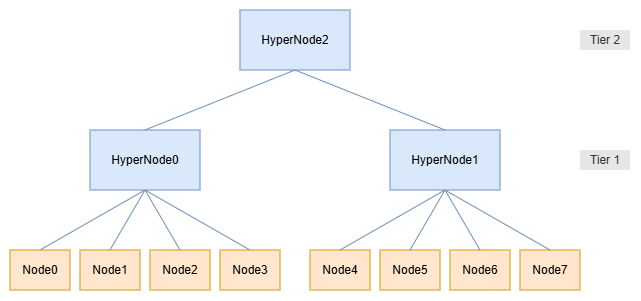

The diagram above was exported from draw.io. Its source (the exported page's mxGraphModel, read from the mxfile embedded in the PNG):
<mxGraphModel dx="870" dy="632" grid="1" gridSize="10" guides="1" tooltips="1" connect="1" arrows="1" fold="1" page="1" pageScale="1" pageWidth="827" pageHeight="1169" math="0" shadow="0">
  <root>
    <mxCell id="0" />
    <mxCell id="1" parent="0" />
    <mxCell id="WfR4iWVbbxlj7l3TcOAc-14" style="rounded=0;orthogonalLoop=1;jettySize=auto;html=1;exitX=0.5;exitY=1;exitDx=0;exitDy=0;entryX=0.5;entryY=0;entryDx=0;entryDy=0;endArrow=none;endFill=0;fillColor=#dae8fc;strokeColor=#6c8ebf;" parent="1" source="WfR4iWVbbxlj7l3TcOAc-2" target="WfR4iWVbbxlj7l3TcOAc-4" edge="1">
      <mxGeometry relative="1" as="geometry" />
    </mxCell>
    <mxCell id="WfR4iWVbbxlj7l3TcOAc-17" style="edgeStyle=none;rounded=0;orthogonalLoop=1;jettySize=auto;html=1;exitX=0.5;exitY=1;exitDx=0;exitDy=0;entryX=0.5;entryY=0;entryDx=0;entryDy=0;endArrow=none;endFill=0;fillColor=#dae8fc;strokeColor=#6c8ebf;" parent="1" source="WfR4iWVbbxlj7l3TcOAc-2" target="WfR4iWVbbxlj7l3TcOAc-5" edge="1">
      <mxGeometry relative="1" as="geometry" />
    </mxCell>
    <mxCell id="WfR4iWVbbxlj7l3TcOAc-18" style="edgeStyle=none;rounded=0;orthogonalLoop=1;jettySize=auto;html=1;exitX=0.5;exitY=1;exitDx=0;exitDy=0;entryX=0.5;entryY=0;entryDx=0;entryDy=0;endArrow=none;endFill=0;fillColor=#dae8fc;strokeColor=#6c8ebf;" parent="1" source="WfR4iWVbbxlj7l3TcOAc-2" target="WfR4iWVbbxlj7l3TcOAc-6" edge="1">
      <mxGeometry relative="1" as="geometry" />
    </mxCell>
    <mxCell id="WfR4iWVbbxlj7l3TcOAc-19" style="edgeStyle=none;rounded=0;orthogonalLoop=1;jettySize=auto;html=1;exitX=0.5;exitY=1;exitDx=0;exitDy=0;entryX=0.5;entryY=0;entryDx=0;entryDy=0;endArrow=none;endFill=0;fillColor=#dae8fc;strokeColor=#6c8ebf;" parent="1" source="WfR4iWVbbxlj7l3TcOAc-2" target="WfR4iWVbbxlj7l3TcOAc-7" edge="1">
      <mxGeometry relative="1" as="geometry" />
    </mxCell>
    <mxCell id="WfR4iWVbbxlj7l3TcOAc-2" value="HyperNode0" style="rounded=0;whiteSpace=wrap;html=1;fillColor=#dae8fc;strokeColor=#6c8ebf;" parent="1" vertex="1">
      <mxGeometry x="210" y="470" width="110" height="60" as="geometry" />
    </mxCell>
    <mxCell id="WfR4iWVbbxlj7l3TcOAc-4" value="Node0" style="rounded=0;whiteSpace=wrap;html=1;fillColor=#ffe6cc;strokeColor=#d79b00;" parent="1" vertex="1">
      <mxGeometry x="130" y="590" width="60" height="40" as="geometry" />
    </mxCell>
    <mxCell id="WfR4iWVbbxlj7l3TcOAc-5" value="Node1" style="rounded=0;whiteSpace=wrap;html=1;fillColor=#ffe6cc;strokeColor=#d79b00;" parent="1" vertex="1">
      <mxGeometry x="200" y="590" width="60" height="40" as="geometry" />
    </mxCell>
    <mxCell id="WfR4iWVbbxlj7l3TcOAc-6" value="Node2" style="rounded=0;whiteSpace=wrap;html=1;fillColor=#ffe6cc;strokeColor=#d79b00;" parent="1" vertex="1">
      <mxGeometry x="270" y="590" width="60" height="40" as="geometry" />
    </mxCell>
    <mxCell id="WfR4iWVbbxlj7l3TcOAc-7" value="Node3" style="rounded=0;whiteSpace=wrap;html=1;fillColor=#ffe6cc;strokeColor=#d79b00;" parent="1" vertex="1">
      <mxGeometry x="340" y="590" width="60" height="40" as="geometry" />
    </mxCell>
    <mxCell id="WfR4iWVbbxlj7l3TcOAc-8" value="Node4" style="rounded=0;whiteSpace=wrap;html=1;fillColor=#ffe6cc;strokeColor=#d79b00;" parent="1" vertex="1">
      <mxGeometry x="430" y="590" width="60" height="40" as="geometry" />
    </mxCell>
    <mxCell id="WfR4iWVbbxlj7l3TcOAc-9" value="Node5" style="rounded=0;whiteSpace=wrap;html=1;fillColor=#ffe6cc;strokeColor=#d79b00;" parent="1" vertex="1">
      <mxGeometry x="500" y="590" width="60" height="40" as="geometry" />
    </mxCell>
    <mxCell id="WfR4iWVbbxlj7l3TcOAc-10" value="Node6" style="rounded=0;whiteSpace=wrap;html=1;fillColor=#ffe6cc;strokeColor=#d79b00;" parent="1" vertex="1">
      <mxGeometry x="570" y="590" width="60" height="40" as="geometry" />
    </mxCell>
    <mxCell id="WfR4iWVbbxlj7l3TcOAc-11" value="Node7" style="rounded=0;whiteSpace=wrap;html=1;fillColor=#ffe6cc;strokeColor=#d79b00;" parent="1" vertex="1">
      <mxGeometry x="640" y="590" width="60" height="40" as="geometry" />
    </mxCell>
    <mxCell id="WfR4iWVbbxlj7l3TcOAc-20" style="edgeStyle=none;rounded=0;orthogonalLoop=1;jettySize=auto;html=1;exitX=0.5;exitY=1;exitDx=0;exitDy=0;entryX=0.5;entryY=0;entryDx=0;entryDy=0;endArrow=none;endFill=0;fillColor=#dae8fc;strokeColor=#6c8ebf;" parent="1" source="WfR4iWVbbxlj7l3TcOAc-12" target="WfR4iWVbbxlj7l3TcOAc-8" edge="1">
      <mxGeometry relative="1" as="geometry" />
    </mxCell>
    <mxCell id="WfR4iWVbbxlj7l3TcOAc-21" style="edgeStyle=none;rounded=0;orthogonalLoop=1;jettySize=auto;html=1;exitX=0.5;exitY=1;exitDx=0;exitDy=0;entryX=0.5;entryY=0;entryDx=0;entryDy=0;endArrow=none;endFill=0;fillColor=#dae8fc;strokeColor=#6c8ebf;" parent="1" source="WfR4iWVbbxlj7l3TcOAc-12" target="WfR4iWVbbxlj7l3TcOAc-9" edge="1">
      <mxGeometry relative="1" as="geometry" />
    </mxCell>
    <mxCell id="WfR4iWVbbxlj7l3TcOAc-22" style="edgeStyle=none;rounded=0;orthogonalLoop=1;jettySize=auto;html=1;exitX=0.5;exitY=1;exitDx=0;exitDy=0;entryX=0.5;entryY=0;entryDx=0;entryDy=0;endArrow=none;endFill=0;fillColor=#dae8fc;strokeColor=#6c8ebf;" parent="1" source="WfR4iWVbbxlj7l3TcOAc-12" target="WfR4iWVbbxlj7l3TcOAc-10" edge="1">
      <mxGeometry relative="1" as="geometry" />
    </mxCell>
    <mxCell id="WfR4iWVbbxlj7l3TcOAc-23" style="edgeStyle=none;rounded=0;orthogonalLoop=1;jettySize=auto;html=1;exitX=0.5;exitY=1;exitDx=0;exitDy=0;entryX=0.5;entryY=0;entryDx=0;entryDy=0;endArrow=none;endFill=0;fillColor=#dae8fc;strokeColor=#6c8ebf;" parent="1" source="WfR4iWVbbxlj7l3TcOAc-12" target="WfR4iWVbbxlj7l3TcOAc-11" edge="1">
      <mxGeometry relative="1" as="geometry" />
    </mxCell>
    <mxCell id="WfR4iWVbbxlj7l3TcOAc-12" value="HyperNode1" style="rounded=0;whiteSpace=wrap;html=1;fillColor=#dae8fc;strokeColor=#6c8ebf;" parent="1" vertex="1">
      <mxGeometry x="510" y="470" width="110" height="60" as="geometry" />
    </mxCell>
    <mxCell id="WfR4iWVbbxlj7l3TcOAc-24" style="edgeStyle=none;rounded=0;orthogonalLoop=1;jettySize=auto;html=1;exitX=0.5;exitY=1;exitDx=0;exitDy=0;entryX=0.5;entryY=0;entryDx=0;entryDy=0;endArrow=none;endFill=0;fillColor=#dae8fc;strokeColor=#6c8ebf;" parent="1" source="WfR4iWVbbxlj7l3TcOAc-13" target="WfR4iWVbbxlj7l3TcOAc-2" edge="1">
      <mxGeometry relative="1" as="geometry" />
    </mxCell>
    <mxCell id="WfR4iWVbbxlj7l3TcOAc-25" style="edgeStyle=none;rounded=0;orthogonalLoop=1;jettySize=auto;html=1;exitX=0.5;exitY=1;exitDx=0;exitDy=0;entryX=0.5;entryY=0;entryDx=0;entryDy=0;endArrow=none;endFill=0;fillColor=#dae8fc;strokeColor=#6c8ebf;" parent="1" source="WfR4iWVbbxlj7l3TcOAc-13" target="WfR4iWVbbxlj7l3TcOAc-12" edge="1">
      <mxGeometry relative="1" as="geometry" />
    </mxCell>
    <mxCell id="WfR4iWVbbxlj7l3TcOAc-13" value="HyperNode2" style="rounded=0;whiteSpace=wrap;html=1;fillColor=#dae8fc;strokeColor=#6c8ebf;" parent="1" vertex="1">
      <mxGeometry x="360" y="350" width="110" height="60" as="geometry" />
    </mxCell>
    <mxCell id="WfR4iWVbbxlj7l3TcOAc-26" value="Tier 1" style="rounded=0;whiteSpace=wrap;html=1;fillColor=#E6E6E6;fontColor=#333333;strokeColor=none;" parent="1" vertex="1">
      <mxGeometry x="700" y="490" width="50" height="20" as="geometry" />
    </mxCell>
    <mxCell id="WfR4iWVbbxlj7l3TcOAc-27" value="Tier 2" style="rounded=0;whiteSpace=wrap;html=1;fillColor=#E6E6E6;fontColor=#333333;strokeColor=none;" parent="1" vertex="1">
      <mxGeometry x="700" y="370" width="50" height="20" as="geometry" />
    </mxCell>
  </root>
</mxGraphModel>